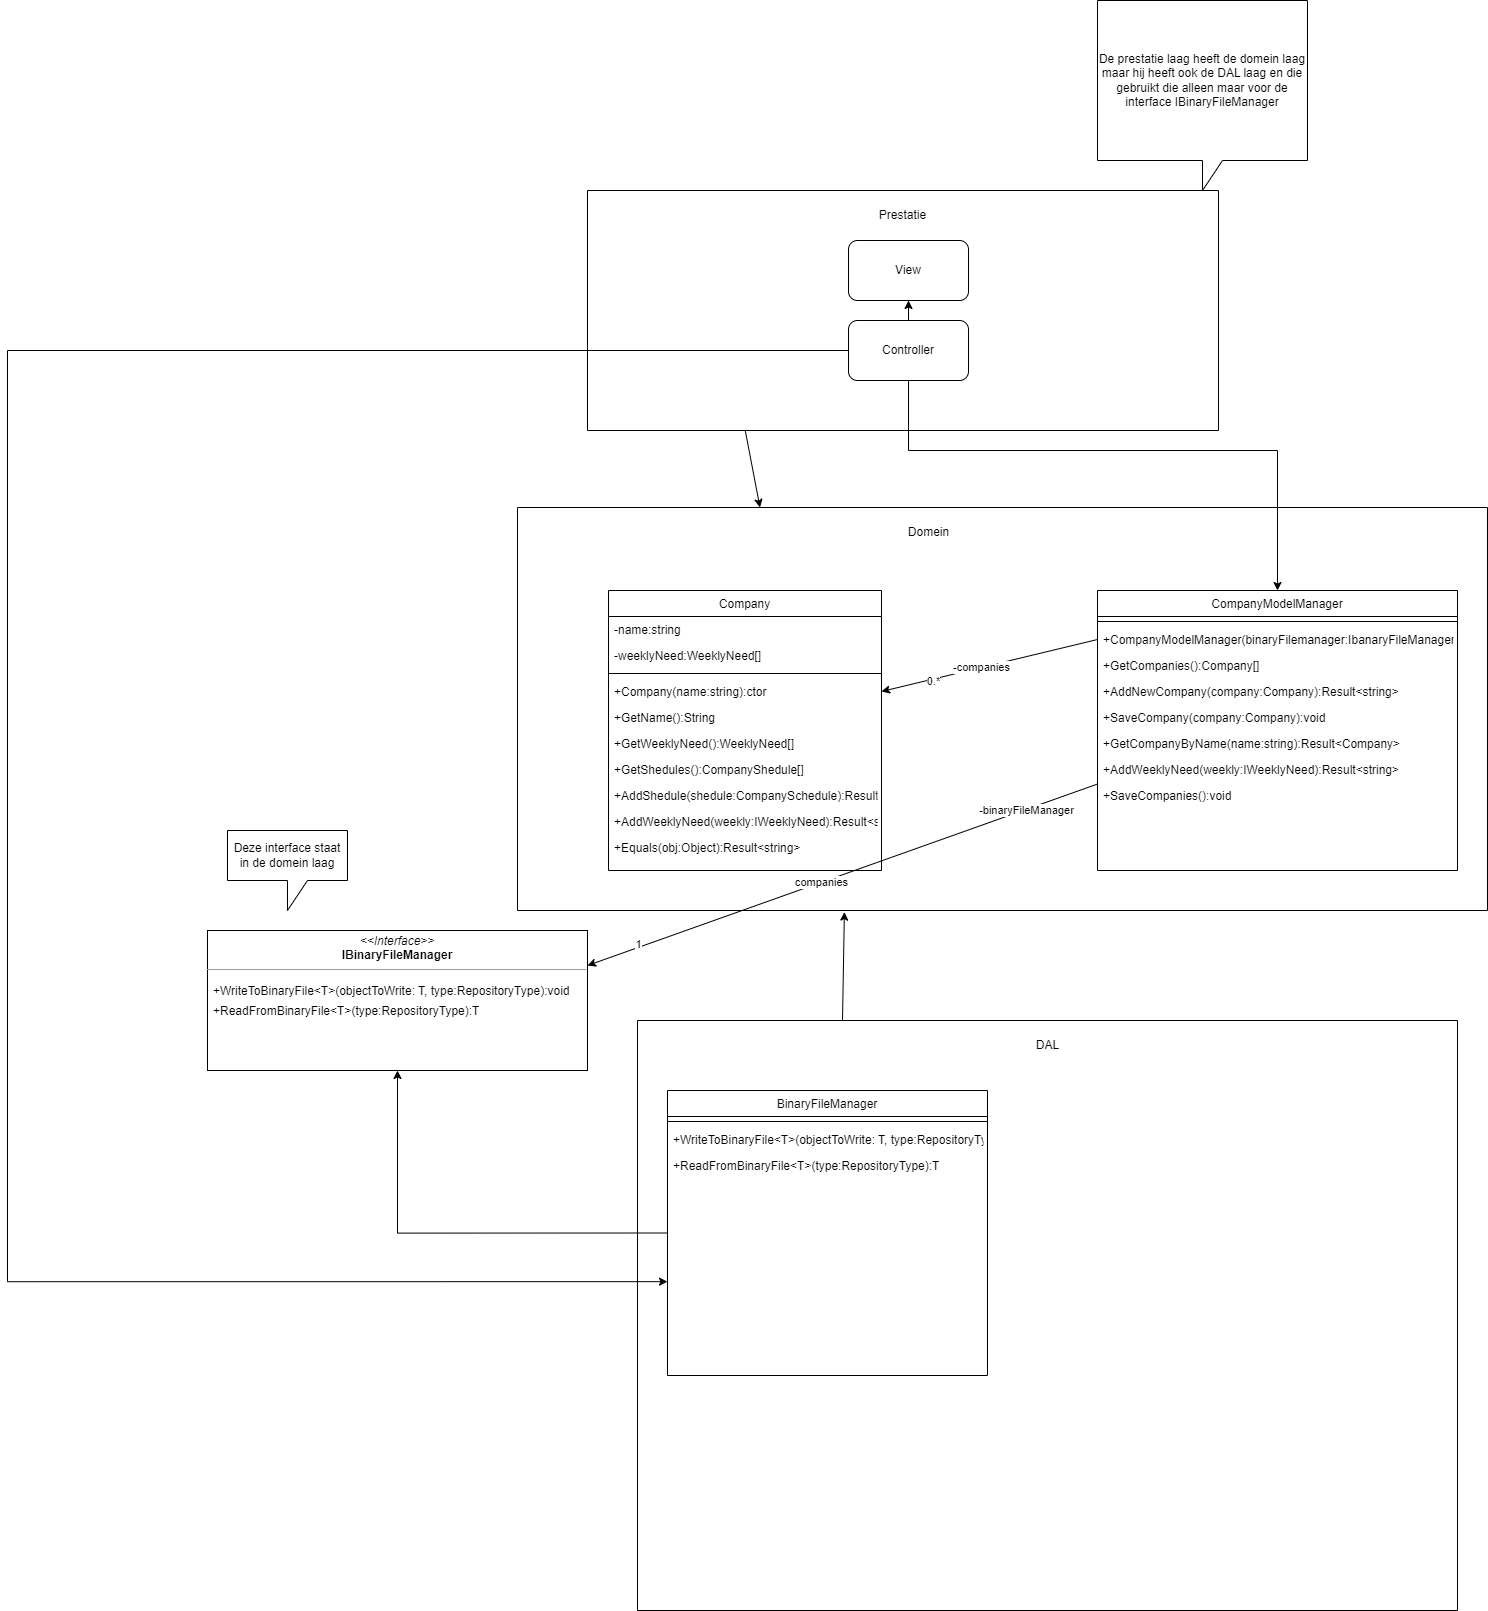

The diagram above was exported from draw.io. Its source (the exported page's mxGraphModel, read from the mxfile embedded in the PNG):
<mxGraphModel dx="3695" dy="2567" grid="1" gridSize="10" guides="1" tooltips="1" connect="1" arrows="1" fold="1" page="1" pageScale="1" pageWidth="827" pageHeight="1169" math="0" shadow="0">
  <root>
    <mxCell id="WIyWlLk6GJQsqaUBKTNV-0" />
    <mxCell id="WIyWlLk6GJQsqaUBKTNV-1" parent="WIyWlLk6GJQsqaUBKTNV-0" />
    <mxCell id="RztcMaQv6TlRwPcrqkJT-55" value="" style="swimlane;startSize=0;" vertex="1" parent="WIyWlLk6GJQsqaUBKTNV-1">
      <mxGeometry x="120" y="160" width="631" height="240" as="geometry" />
    </mxCell>
    <mxCell id="RztcMaQv6TlRwPcrqkJT-56" value="Prestatie" style="text;html=1;align=center;verticalAlign=middle;resizable=0;points=[];autosize=1;strokeColor=none;fillColor=none;" vertex="1" parent="RztcMaQv6TlRwPcrqkJT-55">
      <mxGeometry x="280" y="10" width="70" height="30" as="geometry" />
    </mxCell>
    <mxCell id="RztcMaQv6TlRwPcrqkJT-59" style="edgeStyle=orthogonalEdgeStyle;rounded=0;orthogonalLoop=1;jettySize=auto;html=1;" edge="1" parent="RztcMaQv6TlRwPcrqkJT-55" source="RztcMaQv6TlRwPcrqkJT-57" target="RztcMaQv6TlRwPcrqkJT-58">
      <mxGeometry relative="1" as="geometry" />
    </mxCell>
    <mxCell id="RztcMaQv6TlRwPcrqkJT-57" value="Controller" style="rounded=1;whiteSpace=wrap;html=1;" vertex="1" parent="RztcMaQv6TlRwPcrqkJT-55">
      <mxGeometry x="261" y="130" width="120" height="60" as="geometry" />
    </mxCell>
    <mxCell id="RztcMaQv6TlRwPcrqkJT-58" value="View" style="rounded=1;whiteSpace=wrap;html=1;" vertex="1" parent="RztcMaQv6TlRwPcrqkJT-55">
      <mxGeometry x="261" y="50" width="120" height="60" as="geometry" />
    </mxCell>
    <mxCell id="RztcMaQv6TlRwPcrqkJT-60" value="" style="swimlane;startSize=0;" vertex="1" parent="WIyWlLk6GJQsqaUBKTNV-1">
      <mxGeometry x="50" y="477" width="970" height="403" as="geometry" />
    </mxCell>
    <mxCell id="RztcMaQv6TlRwPcrqkJT-61" value="Domein" style="text;html=1;align=center;verticalAlign=middle;resizable=0;points=[];autosize=1;strokeColor=none;fillColor=none;" vertex="1" parent="RztcMaQv6TlRwPcrqkJT-60">
      <mxGeometry x="380.5" y="10" width="60" height="30" as="geometry" />
    </mxCell>
    <mxCell id="RztcMaQv6TlRwPcrqkJT-62" style="edgeStyle=orthogonalEdgeStyle;rounded=0;orthogonalLoop=1;jettySize=auto;html=1;" edge="1" parent="RztcMaQv6TlRwPcrqkJT-60" source="RztcMaQv6TlRwPcrqkJT-63">
      <mxGeometry relative="1" as="geometry">
        <mxPoint x="321.05882352941217" y="110" as="targetPoint" />
      </mxGeometry>
    </mxCell>
    <mxCell id="RztcMaQv6TlRwPcrqkJT-44" value="Company" style="swimlane;fontStyle=0;align=center;verticalAlign=top;childLayout=stackLayout;horizontal=1;startSize=26;horizontalStack=0;resizeParent=1;resizeLast=0;collapsible=1;marginBottom=0;rounded=0;shadow=0;strokeWidth=1;" vertex="1" parent="RztcMaQv6TlRwPcrqkJT-60">
      <mxGeometry x="91" y="83" width="273" height="280" as="geometry">
        <mxRectangle x="130" y="380" width="160" height="26" as="alternateBounds" />
      </mxGeometry>
    </mxCell>
    <mxCell id="RztcMaQv6TlRwPcrqkJT-45" value="-name:string" style="text;align=left;verticalAlign=top;spacingLeft=4;spacingRight=4;overflow=hidden;rotatable=0;points=[[0,0.5],[1,0.5]];portConstraint=eastwest;" vertex="1" parent="RztcMaQv6TlRwPcrqkJT-44">
      <mxGeometry y="26" width="273" height="26" as="geometry" />
    </mxCell>
    <mxCell id="RztcMaQv6TlRwPcrqkJT-46" value="-weeklyNeed:WeeklyNeed[]" style="text;align=left;verticalAlign=top;spacingLeft=4;spacingRight=4;overflow=hidden;rotatable=0;points=[[0,0.5],[1,0.5]];portConstraint=eastwest;" vertex="1" parent="RztcMaQv6TlRwPcrqkJT-44">
      <mxGeometry y="52" width="273" height="26" as="geometry" />
    </mxCell>
    <mxCell id="RztcMaQv6TlRwPcrqkJT-47" value="" style="line;html=1;strokeWidth=1;align=left;verticalAlign=middle;spacingTop=-1;spacingLeft=3;spacingRight=3;rotatable=0;labelPosition=right;points=[];portConstraint=eastwest;" vertex="1" parent="RztcMaQv6TlRwPcrqkJT-44">
      <mxGeometry y="78" width="273" height="10" as="geometry" />
    </mxCell>
    <mxCell id="RztcMaQv6TlRwPcrqkJT-48" value="+Company(name:string):ctor" style="text;align=left;verticalAlign=top;spacingLeft=4;spacingRight=4;overflow=hidden;rotatable=0;points=[[0,0.5],[1,0.5]];portConstraint=eastwest;" vertex="1" parent="RztcMaQv6TlRwPcrqkJT-44">
      <mxGeometry y="88" width="273" height="26" as="geometry" />
    </mxCell>
    <mxCell id="RztcMaQv6TlRwPcrqkJT-49" value="+GetName():String" style="text;align=left;verticalAlign=top;spacingLeft=4;spacingRight=4;overflow=hidden;rotatable=0;points=[[0,0.5],[1,0.5]];portConstraint=eastwest;" vertex="1" parent="RztcMaQv6TlRwPcrqkJT-44">
      <mxGeometry y="114" width="273" height="26" as="geometry" />
    </mxCell>
    <mxCell id="RztcMaQv6TlRwPcrqkJT-50" value="+GetWeeklyNeed():WeeklyNeed[]" style="text;align=left;verticalAlign=top;spacingLeft=4;spacingRight=4;overflow=hidden;rotatable=0;points=[[0,0.5],[1,0.5]];portConstraint=eastwest;" vertex="1" parent="RztcMaQv6TlRwPcrqkJT-44">
      <mxGeometry y="140" width="273" height="26" as="geometry" />
    </mxCell>
    <mxCell id="RztcMaQv6TlRwPcrqkJT-51" value="+GetShedules():CompanyShedule[]" style="text;align=left;verticalAlign=top;spacingLeft=4;spacingRight=4;overflow=hidden;rotatable=0;points=[[0,0.5],[1,0.5]];portConstraint=eastwest;" vertex="1" parent="RztcMaQv6TlRwPcrqkJT-44">
      <mxGeometry y="166" width="273" height="26" as="geometry" />
    </mxCell>
    <mxCell id="RztcMaQv6TlRwPcrqkJT-52" value="+AddShedule(shedule:CompanySchedule):Result&lt;string&gt;" style="text;align=left;verticalAlign=top;spacingLeft=4;spacingRight=4;overflow=hidden;rotatable=0;points=[[0,0.5],[1,0.5]];portConstraint=eastwest;" vertex="1" parent="RztcMaQv6TlRwPcrqkJT-44">
      <mxGeometry y="192" width="273" height="26" as="geometry" />
    </mxCell>
    <mxCell id="RztcMaQv6TlRwPcrqkJT-53" value="+AddWeeklyNeed(weekly:IWeeklyNeed):Result&lt;string&gt;" style="text;align=left;verticalAlign=top;spacingLeft=4;spacingRight=4;overflow=hidden;rotatable=0;points=[[0,0.5],[1,0.5]];portConstraint=eastwest;" vertex="1" parent="RztcMaQv6TlRwPcrqkJT-44">
      <mxGeometry y="218" width="273" height="26" as="geometry" />
    </mxCell>
    <mxCell id="RztcMaQv6TlRwPcrqkJT-54" value="+Equals(obj:Object):Result&lt;string&gt;" style="text;align=left;verticalAlign=top;spacingLeft=4;spacingRight=4;overflow=hidden;rotatable=0;points=[[0,0.5],[1,0.5]];portConstraint=eastwest;" vertex="1" parent="RztcMaQv6TlRwPcrqkJT-44">
      <mxGeometry y="244" width="273" height="26" as="geometry" />
    </mxCell>
    <mxCell id="RztcMaQv6TlRwPcrqkJT-88" value="CompanyModelManager" style="swimlane;fontStyle=0;align=center;verticalAlign=top;childLayout=stackLayout;horizontal=1;startSize=26;horizontalStack=0;resizeParent=1;resizeLast=0;collapsible=1;marginBottom=0;rounded=0;shadow=0;strokeWidth=1;" vertex="1" parent="RztcMaQv6TlRwPcrqkJT-60">
      <mxGeometry x="580" y="83" width="360" height="280" as="geometry">
        <mxRectangle x="130" y="380" width="160" height="26" as="alternateBounds" />
      </mxGeometry>
    </mxCell>
    <mxCell id="RztcMaQv6TlRwPcrqkJT-91" value="" style="line;html=1;strokeWidth=1;align=left;verticalAlign=middle;spacingTop=-1;spacingLeft=3;spacingRight=3;rotatable=0;labelPosition=right;points=[];portConstraint=eastwest;" vertex="1" parent="RztcMaQv6TlRwPcrqkJT-88">
      <mxGeometry y="26" width="360" height="10" as="geometry" />
    </mxCell>
    <mxCell id="RztcMaQv6TlRwPcrqkJT-92" value="+CompanyModelManager(binaryFilemanager:IbanaryFileManager):ctor" style="text;align=left;verticalAlign=top;spacingLeft=4;spacingRight=4;overflow=hidden;rotatable=0;points=[[0,0.5],[1,0.5]];portConstraint=eastwest;" vertex="1" parent="RztcMaQv6TlRwPcrqkJT-88">
      <mxGeometry y="36" width="360" height="26" as="geometry" />
    </mxCell>
    <mxCell id="RztcMaQv6TlRwPcrqkJT-93" value="+GetCompanies():Company[]" style="text;align=left;verticalAlign=top;spacingLeft=4;spacingRight=4;overflow=hidden;rotatable=0;points=[[0,0.5],[1,0.5]];portConstraint=eastwest;" vertex="1" parent="RztcMaQv6TlRwPcrqkJT-88">
      <mxGeometry y="62" width="360" height="26" as="geometry" />
    </mxCell>
    <mxCell id="RztcMaQv6TlRwPcrqkJT-94" value="+AddNewCompany(company:Company):Result&lt;string&gt;" style="text;align=left;verticalAlign=top;spacingLeft=4;spacingRight=4;overflow=hidden;rotatable=0;points=[[0,0.5],[1,0.5]];portConstraint=eastwest;" vertex="1" parent="RztcMaQv6TlRwPcrqkJT-88">
      <mxGeometry y="88" width="360" height="26" as="geometry" />
    </mxCell>
    <mxCell id="RztcMaQv6TlRwPcrqkJT-95" value="+SaveCompany(company:Company):void" style="text;align=left;verticalAlign=top;spacingLeft=4;spacingRight=4;overflow=hidden;rotatable=0;points=[[0,0.5],[1,0.5]];portConstraint=eastwest;" vertex="1" parent="RztcMaQv6TlRwPcrqkJT-88">
      <mxGeometry y="114" width="360" height="26" as="geometry" />
    </mxCell>
    <mxCell id="RztcMaQv6TlRwPcrqkJT-96" value="+GetCompanyByName(name:string):Result&lt;Company&gt;" style="text;align=left;verticalAlign=top;spacingLeft=4;spacingRight=4;overflow=hidden;rotatable=0;points=[[0,0.5],[1,0.5]];portConstraint=eastwest;" vertex="1" parent="RztcMaQv6TlRwPcrqkJT-88">
      <mxGeometry y="140" width="360" height="26" as="geometry" />
    </mxCell>
    <mxCell id="RztcMaQv6TlRwPcrqkJT-97" value="+AddWeeklyNeed(weekly:IWeeklyNeed):Result&lt;string&gt;" style="text;align=left;verticalAlign=top;spacingLeft=4;spacingRight=4;overflow=hidden;rotatable=0;points=[[0,0.5],[1,0.5]];portConstraint=eastwest;" vertex="1" parent="RztcMaQv6TlRwPcrqkJT-88">
      <mxGeometry y="166" width="360" height="26" as="geometry" />
    </mxCell>
    <mxCell id="RztcMaQv6TlRwPcrqkJT-109" value="+SaveCompanies():void" style="text;align=left;verticalAlign=top;spacingLeft=4;spacingRight=4;overflow=hidden;rotatable=0;points=[[0,0.5],[1,0.5]];portConstraint=eastwest;" vertex="1" parent="RztcMaQv6TlRwPcrqkJT-88">
      <mxGeometry y="192" width="360" height="26" as="geometry" />
    </mxCell>
    <mxCell id="RztcMaQv6TlRwPcrqkJT-100" value="" style="endArrow=classic;html=1;rounded=0;exitX=0;exitY=0.5;exitDx=0;exitDy=0;entryX=1;entryY=0.5;entryDx=0;entryDy=0;" edge="1" parent="RztcMaQv6TlRwPcrqkJT-60" source="RztcMaQv6TlRwPcrqkJT-92" target="RztcMaQv6TlRwPcrqkJT-48">
      <mxGeometry width="50" height="50" relative="1" as="geometry">
        <mxPoint x="390" y="163" as="sourcePoint" />
        <mxPoint x="440" y="113" as="targetPoint" />
      </mxGeometry>
    </mxCell>
    <mxCell id="RztcMaQv6TlRwPcrqkJT-101" value="0.*" style="edgeLabel;html=1;align=center;verticalAlign=middle;resizable=0;points=[];" vertex="1" connectable="0" parent="RztcMaQv6TlRwPcrqkJT-100">
      <mxGeometry x="0.5328" y="1" relative="1" as="geometry">
        <mxPoint as="offset" />
      </mxGeometry>
    </mxCell>
    <mxCell id="RztcMaQv6TlRwPcrqkJT-102" value="-companies" style="edgeLabel;html=1;align=center;verticalAlign=middle;resizable=0;points=[];" vertex="1" connectable="0" parent="RztcMaQv6TlRwPcrqkJT-100">
      <mxGeometry x="0.0867" y="-1" relative="1" as="geometry">
        <mxPoint as="offset" />
      </mxGeometry>
    </mxCell>
    <mxCell id="RztcMaQv6TlRwPcrqkJT-65" value="" style="swimlane;startSize=0;" vertex="1" parent="WIyWlLk6GJQsqaUBKTNV-1">
      <mxGeometry x="170" y="990" width="820" height="590" as="geometry">
        <mxRectangle x="170" y="990" width="50" height="40" as="alternateBounds" />
      </mxGeometry>
    </mxCell>
    <mxCell id="RztcMaQv6TlRwPcrqkJT-66" value="DAL" style="text;html=1;align=center;verticalAlign=middle;resizable=0;points=[];autosize=1;strokeColor=none;fillColor=none;" vertex="1" parent="RztcMaQv6TlRwPcrqkJT-65">
      <mxGeometry x="385" y="10" width="50" height="30" as="geometry" />
    </mxCell>
    <mxCell id="RztcMaQv6TlRwPcrqkJT-67" style="edgeStyle=orthogonalEdgeStyle;rounded=0;orthogonalLoop=1;jettySize=auto;html=1;" edge="1" parent="RztcMaQv6TlRwPcrqkJT-65" target="RztcMaQv6TlRwPcrqkJT-69">
      <mxGeometry relative="1" as="geometry">
        <mxPoint x="320.9411764705883" y="130" as="sourcePoint" />
      </mxGeometry>
    </mxCell>
    <mxCell id="RztcMaQv6TlRwPcrqkJT-70" value="BinaryFileManager" style="swimlane;fontStyle=0;align=center;verticalAlign=top;childLayout=stackLayout;horizontal=1;startSize=26;horizontalStack=0;resizeParent=1;resizeLast=0;collapsible=1;marginBottom=0;rounded=0;shadow=0;strokeWidth=1;" vertex="1" parent="RztcMaQv6TlRwPcrqkJT-65">
      <mxGeometry x="30" y="70" width="320" height="285" as="geometry">
        <mxRectangle x="130" y="380" width="160" height="26" as="alternateBounds" />
      </mxGeometry>
    </mxCell>
    <mxCell id="RztcMaQv6TlRwPcrqkJT-73" value="" style="line;html=1;strokeWidth=1;align=left;verticalAlign=middle;spacingTop=-1;spacingLeft=3;spacingRight=3;rotatable=0;labelPosition=right;points=[];portConstraint=eastwest;" vertex="1" parent="RztcMaQv6TlRwPcrqkJT-70">
      <mxGeometry y="26" width="320" height="10" as="geometry" />
    </mxCell>
    <mxCell id="RztcMaQv6TlRwPcrqkJT-74" value="+WriteToBinaryFile&lt;T&gt;(objectToWrite: T, type:RepositoryType):void" style="text;align=left;verticalAlign=top;spacingLeft=4;spacingRight=4;overflow=hidden;rotatable=0;points=[[0,0.5],[1,0.5]];portConstraint=eastwest;" vertex="1" parent="RztcMaQv6TlRwPcrqkJT-70">
      <mxGeometry y="36" width="320" height="26" as="geometry" />
    </mxCell>
    <mxCell id="RztcMaQv6TlRwPcrqkJT-81" value="+ReadFromBinaryFile&lt;T&gt;(type:RepositoryType):T" style="text;align=left;verticalAlign=top;spacingLeft=4;spacingRight=4;overflow=hidden;rotatable=0;points=[[0,0.5],[1,0.5]];portConstraint=eastwest;" vertex="1" parent="RztcMaQv6TlRwPcrqkJT-70">
      <mxGeometry y="62" width="320" height="26" as="geometry" />
    </mxCell>
    <mxCell id="RztcMaQv6TlRwPcrqkJT-82" value="&lt;p style=&quot;margin:0px;margin-top:4px;text-align:center;&quot;&gt;&lt;i&gt;&amp;lt;&amp;lt;Interface&amp;gt;&amp;gt;&lt;/i&gt;&lt;br&gt;&lt;b&gt;IBinaryFileManager&lt;/b&gt;&lt;br&gt;&lt;/p&gt;&lt;hr size=&quot;1&quot;&gt;&lt;p style=&quot;margin:0px;margin-left:4px;&quot;&gt;&lt;br&gt;&lt;/p&gt;" style="verticalAlign=top;align=left;overflow=fill;fontSize=12;fontFamily=Helvetica;html=1;" vertex="1" parent="WIyWlLk6GJQsqaUBKTNV-1">
      <mxGeometry x="-260" y="900" width="380" height="140" as="geometry" />
    </mxCell>
    <mxCell id="RztcMaQv6TlRwPcrqkJT-84" value="+WriteToBinaryFile&lt;T&gt;(objectToWrite: T, type:RepositoryType):void" style="text;align=left;verticalAlign=top;spacingLeft=4;spacingRight=4;overflow=hidden;rotatable=0;points=[[0,0.5],[1,0.5]];portConstraint=eastwest;" vertex="1" parent="WIyWlLk6GJQsqaUBKTNV-1">
      <mxGeometry x="-260" y="947" width="380" height="30" as="geometry" />
    </mxCell>
    <mxCell id="RztcMaQv6TlRwPcrqkJT-85" style="edgeStyle=orthogonalEdgeStyle;rounded=0;orthogonalLoop=1;jettySize=auto;html=1;exitX=0;exitY=0.5;exitDx=0;exitDy=0;entryX=0.5;entryY=1;entryDx=0;entryDy=0;" edge="1" parent="WIyWlLk6GJQsqaUBKTNV-1" source="RztcMaQv6TlRwPcrqkJT-70" target="RztcMaQv6TlRwPcrqkJT-82">
      <mxGeometry relative="1" as="geometry" />
    </mxCell>
    <mxCell id="RztcMaQv6TlRwPcrqkJT-87" value="+ReadFromBinaryFile&lt;T&gt;(type:RepositoryType):T" style="text;align=left;verticalAlign=top;spacingLeft=4;spacingRight=4;overflow=hidden;rotatable=0;points=[[0,0.5],[1,0.5]];portConstraint=eastwest;" vertex="1" parent="WIyWlLk6GJQsqaUBKTNV-1">
      <mxGeometry x="-260" y="967" width="380" height="26" as="geometry" />
    </mxCell>
    <mxCell id="RztcMaQv6TlRwPcrqkJT-103" value="" style="endArrow=classic;html=1;rounded=0;exitX=0;exitY=1.059;exitDx=0;exitDy=0;entryX=1;entryY=0.25;entryDx=0;entryDy=0;exitPerimeter=0;" edge="1" parent="WIyWlLk6GJQsqaUBKTNV-1" source="RztcMaQv6TlRwPcrqkJT-97" target="RztcMaQv6TlRwPcrqkJT-82">
      <mxGeometry width="50" height="50" relative="1" as="geometry">
        <mxPoint x="690" y="1148" as="sourcePoint" />
        <mxPoint x="474" y="1148" as="targetPoint" />
      </mxGeometry>
    </mxCell>
    <mxCell id="RztcMaQv6TlRwPcrqkJT-104" value="1" style="edgeLabel;html=1;align=center;verticalAlign=middle;resizable=0;points=[];" vertex="1" connectable="0" parent="RztcMaQv6TlRwPcrqkJT-103">
      <mxGeometry x="0.5328" y="1" relative="1" as="geometry">
        <mxPoint x="-70" y="20" as="offset" />
      </mxGeometry>
    </mxCell>
    <mxCell id="RztcMaQv6TlRwPcrqkJT-105" value="companies" style="edgeLabel;html=1;align=center;verticalAlign=middle;resizable=0;points=[];" vertex="1" connectable="0" parent="RztcMaQv6TlRwPcrqkJT-103">
      <mxGeometry x="0.0867" y="-1" relative="1" as="geometry">
        <mxPoint as="offset" />
      </mxGeometry>
    </mxCell>
    <mxCell id="RztcMaQv6TlRwPcrqkJT-108" value="-binaryFileManager" style="edgeLabel;html=1;align=center;verticalAlign=middle;resizable=0;points=[];" vertex="1" connectable="0" parent="RztcMaQv6TlRwPcrqkJT-103">
      <mxGeometry x="-0.7217" relative="1" as="geometry">
        <mxPoint as="offset" />
      </mxGeometry>
    </mxCell>
    <mxCell id="RztcMaQv6TlRwPcrqkJT-111" style="edgeStyle=orthogonalEdgeStyle;rounded=0;orthogonalLoop=1;jettySize=auto;html=1;" edge="1" parent="WIyWlLk6GJQsqaUBKTNV-1" source="RztcMaQv6TlRwPcrqkJT-57">
      <mxGeometry relative="1" as="geometry">
        <mxPoint x="200" y="1251.1764705882354" as="targetPoint" />
        <Array as="points">
          <mxPoint x="-460" y="320" />
          <mxPoint x="-460" y="1251" />
        </Array>
      </mxGeometry>
    </mxCell>
    <mxCell id="RztcMaQv6TlRwPcrqkJT-112" style="edgeStyle=orthogonalEdgeStyle;rounded=0;orthogonalLoop=1;jettySize=auto;html=1;entryX=0.5;entryY=0;entryDx=0;entryDy=0;" edge="1" parent="WIyWlLk6GJQsqaUBKTNV-1" source="RztcMaQv6TlRwPcrqkJT-57" target="RztcMaQv6TlRwPcrqkJT-88">
      <mxGeometry relative="1" as="geometry">
        <Array as="points">
          <mxPoint x="441" y="420" />
          <mxPoint x="810" y="420" />
        </Array>
      </mxGeometry>
    </mxCell>
    <mxCell id="RztcMaQv6TlRwPcrqkJT-113" value="" style="endArrow=classic;html=1;rounded=0;exitX=0.25;exitY=1;exitDx=0;exitDy=0;entryX=0.25;entryY=0;entryDx=0;entryDy=0;" edge="1" parent="WIyWlLk6GJQsqaUBKTNV-1" source="RztcMaQv6TlRwPcrqkJT-55" target="RztcMaQv6TlRwPcrqkJT-60">
      <mxGeometry width="50" height="50" relative="1" as="geometry">
        <mxPoint x="330" y="530" as="sourcePoint" />
        <mxPoint x="380" y="480" as="targetPoint" />
      </mxGeometry>
    </mxCell>
    <mxCell id="RztcMaQv6TlRwPcrqkJT-114" value="" style="endArrow=classic;html=1;rounded=0;exitX=0.25;exitY=0;exitDx=0;exitDy=0;entryX=0.337;entryY=1.004;entryDx=0;entryDy=0;entryPerimeter=0;" edge="1" parent="WIyWlLk6GJQsqaUBKTNV-1" source="RztcMaQv6TlRwPcrqkJT-65" target="RztcMaQv6TlRwPcrqkJT-60">
      <mxGeometry width="50" height="50" relative="1" as="geometry">
        <mxPoint x="330" y="1120" as="sourcePoint" />
        <mxPoint x="380" y="1070" as="targetPoint" />
      </mxGeometry>
    </mxCell>
    <mxCell id="RztcMaQv6TlRwPcrqkJT-116" value="De prestatie laag heeft de domein laag maar hij heeft ook de DAL laag en die gebruikt die alleen maar voor de interface IBinaryFileManager" style="shape=callout;whiteSpace=wrap;html=1;perimeter=calloutPerimeter;" vertex="1" parent="WIyWlLk6GJQsqaUBKTNV-1">
      <mxGeometry x="630" y="-30" width="210" height="190" as="geometry" />
    </mxCell>
    <mxCell id="RztcMaQv6TlRwPcrqkJT-117" value="Deze interface staat in de domein laag" style="shape=callout;whiteSpace=wrap;html=1;perimeter=calloutPerimeter;" vertex="1" parent="WIyWlLk6GJQsqaUBKTNV-1">
      <mxGeometry x="-240" y="800" width="120" height="80" as="geometry" />
    </mxCell>
  </root>
</mxGraphModel>